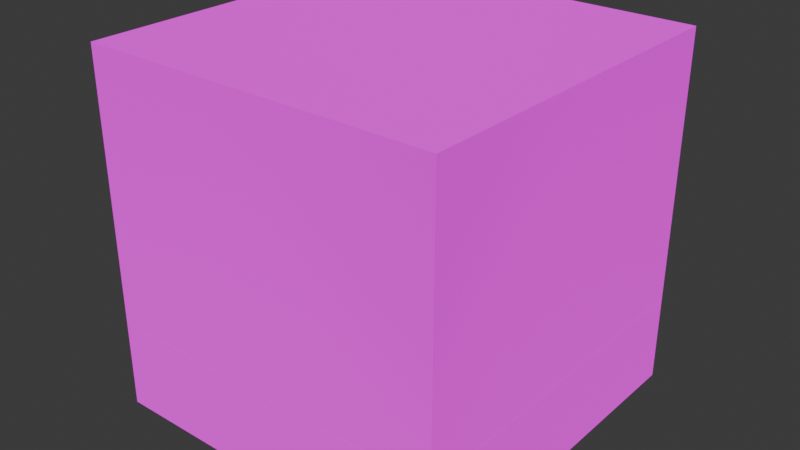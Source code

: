 # Source: piston.blend  (saved by Blender 4.0.36; exported with 4.5.12 LTS)
import bpy
from mathutils import Matrix  # noqa: F401  (used for matrix-valued properties, if any)

bpy.ops.wm.read_factory_settings(use_empty=True)
scene = bpy.context.scene
scene.name = 'Scene'

# ---- collections
col_collection = bpy.data.collections.new('Collection'); scene.collection.children.link(col_collection)

# ---- images (referenced by path relative to the original .blend; pixels are not part of the script)
import os
ASSET_DIR = os.environ.get("B2B_ASSET_DIR", "")  # directory of the original .blend (textures are referenced by path, not embedded)
HERE = os.path.dirname(os.path.abspath(__file__))  # packed textures are extracted next to this script under _unpacked/

def load_image(name, relpath, width, height, colorspace="sRGB"):
    """Load a texture the original file referenced (path relative to the .blend, or extracted next to this script)."""
    p = next((c for c in (os.path.join(HERE, relpath), os.path.join(ASSET_DIR, relpath)) if relpath and os.path.exists(c)), "")
    if p:
        img = bpy.data.images.load(p, check_existing=True)
        img.name = name
    else:  # same state as the original file: an image datablock whose file is absent (Cycles renders it pink)
        img = bpy.data.images.new(name, width, height)
        img.source = "FILE"
        img.filepath = "//" + (relpath or name)
    img.colorspace_settings.name = colorspace
    return img
img_piistontx_png = load_image('piistonTx.png', 'piistonTx.png', 1024, 1024, 'sRGB')
img_basetx_png = load_image('baseTx.png', 'baseTx.png', 1024, 1024, 'sRGB')
img_tigetx_png = load_image('tigeTx.png', 'tigeTx.png', 1024, 1024, 'sRGB')

# ---- materials (node trees are filled in below, after node groups)
mat_mat_riau_007 = bpy.data.materials.new('Matériau.007')
mat_mat_riau_007.use_transparent_shadow = False
mat_mat_riau_005 = bpy.data.materials.new('Matériau.005')
mat_mat_riau_005.use_transparent_shadow = False
mat_mat_riau_006 = bpy.data.materials.new('Matériau.006')
mat_mat_riau_006.use_transparent_shadow = False

# ---- material node trees
mat_mat_riau_007.use_nodes = True; mat_mat_riau_007.node_tree.nodes.clear()
_N = mat_mat_riau_007.node_tree.nodes; _L = mat_mat_riau_007.node_tree.links
n0 = _N.new('ShaderNodeOutputMaterial'); n0.name = 'Sortie matériau'; n0.location = (300, 300)
n1 = _N.new('ShaderNodeBsdfDiffuse'); n1.name = 'BSDF diffuse'; n1.location = (10, 300)
n1.inputs[1].default_value = 0.5
n2 = _N.new('ShaderNodeTexImage'); n2.name = 'Texture image'; n2.location = (-280, 280)
n2.image = img_piistontx_png
_L.new(n1.outputs[0], n0.inputs[0])
_L.new(n2.outputs[0], n1.inputs[0])
n0.is_active_output = True
mat_mat_riau_005.use_nodes = True; mat_mat_riau_005.node_tree.nodes.clear()
_N = mat_mat_riau_005.node_tree.nodes; _L = mat_mat_riau_005.node_tree.links
n0 = _N.new('ShaderNodeOutputMaterial'); n0.name = 'Sortie matériau'; n0.location = (300, 300)
n1 = _N.new('ShaderNodeBsdfDiffuse'); n1.name = 'BSDF diffuse'; n1.location = (10, 300)
n1.inputs[1].default_value = 0.5
n2 = _N.new('ShaderNodeTexImage'); n2.name = 'Texture image'; n2.location = (-280, 280)
n2.image = img_basetx_png
_L.new(n1.outputs[0], n0.inputs[0])
_L.new(n2.outputs[0], n1.inputs[0])
n0.is_active_output = True
mat_mat_riau_006.use_nodes = True; mat_mat_riau_006.node_tree.nodes.clear()
_N = mat_mat_riau_006.node_tree.nodes; _L = mat_mat_riau_006.node_tree.links
n0 = _N.new('ShaderNodeOutputMaterial'); n0.name = 'Sortie matériau'; n0.location = (300, 300)
n1 = _N.new('ShaderNodeBsdfDiffuse'); n1.name = 'BSDF diffuse'; n1.location = (10, 300)
n1.inputs[1].default_value = 0.5
n2 = _N.new('ShaderNodeTexImage'); n2.name = 'Texture image'; n2.location = (-280, 280)
n2.image = img_tigetx_png
_L.new(n1.outputs[0], n0.inputs[0])
_L.new(n2.outputs[0], n1.inputs[0])
n0.is_active_output = True

# ---- world
world_world = bpy.data.worlds.new('World'); scene.world = world_world
world_world.use_nodes = True; world_world.node_tree.nodes.clear()
_N = world_world.node_tree.nodes; _L = world_world.node_tree.links
n0 = _N.new('ShaderNodeOutputWorld'); n0.name = 'World Output'; n0.location = (300, 300)
n1 = _N.new('ShaderNodeBackground'); n1.name = 'Background'; n1.location = (10, 300)
n1.inputs[0].default_value = (0.05088, 0.05088, 0.05088, 1.0)
_L.new(n1.outputs[0], n0.inputs[0])
n0.is_active_output = True
world_world.color = (0.05088, 0.05088, 0.05088)
world_world.use_sun_shadow = False
world_world.sun_shadow_jitter_overblur = 0.0

# ---- meshes
me_cube = bpy.data.meshes.new('Cube')
me_cube.from_pydata([(1.0, 1.0, 1.0), (1.0, 1.0, -1.0), (1.0, -1.0, 1.0), (1.0, -1.0, -1.0), (-1.0, 1.0, 1.0), (-1.0, 1.0, -1.0), (-1.0, -1.0, 1.0), (-1.0, -1.0, -1.0)], [], [(0, 4, 6, 2), (3, 2, 6, 7), (7, 6, 4, 5), (5, 1, 3, 7), (1, 0, 2, 3), (5, 4, 0, 1)])
me_cube.polygons.foreach_set('material_index', [1, 1, 1, 1, 1, 1])
_uv = me_cube.uv_layers.new(name='UVMap')
_uv.uv.foreach_set('vector', [0.7, 0.5, 0.3001, 0.4998, 0.3002, 0.2146, 0.6999, 0.2143, 0.7008, 0.2145, 1.0, 0.215, 0.999, 0.4999, 0.701, 0.4988, 0.7008, 0.2145, 1.0, 0.215, 0.999, 0.4999, 0.701, 0.4988, 0.7001, 0.7142, 0.6997, 0.9997, 0.3005, 1.0, 0.3005, 0.714, 0.7008, 0.2145, 1.0, 0.215, 0.999, 0.4999, 0.701, 0.4988, 4.278e-05, 0.2144, 0.2997, 0.2146, 0.2986, 0.5003, 0.00261, 0.4984])
me_cube.materials.append(mat_mat_riau_007)
me_cube.materials.append(mat_mat_riau_005)
me_cube.use_mirror_vertex_groups = False
me_cube.update()
me_cube_002 = bpy.data.meshes.new('Cube.002')
me_cube_002.from_pydata([(1.0, 1.0, 1.0), (1.0, 1.0, -1.0), (1.0, -1.0, 1.0), (1.0, -1.0, -1.0), (-1.0, 1.0, 1.0), (-1.0, 1.0, -1.0), (-1.0, -1.0, 1.0), (-1.0, -1.0, -1.0)], [], [(0, 4, 6, 2), (3, 2, 6, 7), (7, 6, 4, 5), (5, 1, 3, 7), (1, 0, 2, 3), (5, 4, 0, 1)])
_uv = me_cube_002.uv_layers.new(name='UVMap')
_uv.uv.foreach_set('vector', [0.8336, 0.9001, 0.1667, 0.9002, 0.1671, 0.5002, 0.8334, 0.5001, 0.8342, 0.5005, 0.9998, 0.5005, 0.9988, 0.9006, 0.835, 0.9002, 0.8342, 0.5005, 0.9998, 0.5005, 0.9988, 0.9006, 0.835, 0.9002, 0.8333, 7.072e-05, 0.8335, 0.3998, 0.1667, 0.4, 0.1668, 0.0001003, 0.8342, 0.5005, 0.9998, 0.5005, 0.9988, 0.9006, 0.835, 0.9002, 0.8342, 0.5005, 0.9998, 0.5005, 0.9988, 0.9006, 0.835, 0.9002])
me_cube_002.materials.append(mat_mat_riau_007)
me_cube_002.use_mirror_vertex_groups = False
me_cube_002.update()
me_cube_001 = bpy.data.meshes.new('Cube.001')
me_cube_001.from_pydata([(-1.0, -1.0, -1.0), (-1.0, -1.0, 1.0), (-1.0, 1.0, -1.0), (-1.0, 1.0, 1.0), (1.0, -1.0, -1.0), (1.0, -1.0, 1.0), (1.0, 1.0, -1.0), (1.0, 1.0, 1.0)], [], [(0, 1, 3, 2), (2, 3, 7, 6), (6, 7, 5, 4), (4, 5, 1, 0), (2, 6, 4, 0), (7, 3, 1, 5)])
_uv = me_cube_001.uv_layers.new(name='CarteUV')
_uv.uv.foreach_set('vector', [0.0, 0.0, 1.0, 0.0, 1.0, 1.0, 0.0, 1.0, 0.0, 0.0, 1.0, 0.0, 1.0, 1.0, 0.0, 1.0, 0.0, 0.0, 1.0, 0.0, 1.0, 1.0, 0.0, 1.0, 0.0, 0.0, 1.0, 0.0, 1.0, 1.0, 0.0, 1.0, 0.125, 0.5, 0.375, 0.5, 0.375, 0.75, 0.125, 0.75, 0.625, 0.5, 0.875, 0.5, 0.875, 0.75, 0.625, 0.75])
me_cube_001.materials.append(mat_mat_riau_006)
me_cube_001.update()

# ---- objects
ob_base = bpy.data.objects.new('Base', me_cube)
ob_piston = bpy.data.objects.new('Piston', me_cube_002)
ob_tige = bpy.data.objects.new('Tige', me_cube_001)

# ---- transforms, parenting, visibility, modifiers, constraints
ob_base.location = (3.775e-08, 0.0, 0.625)
ob_base.rotation_euler = (-15.71, -0.0, 0.0)
ob_base.scale = (0.5, 0.5, 0.375)
ob_base.lock_rotations_4d = False
ob_base.empty_display_type = 'ARROWS'
ob_base.lineart.crease_threshold = 0.0
ob_piston.parent = ob_tige
ob_piston.location = (0.0, 0.0, 1.252)
ob_piston.scale = (5.0, 5.0, 0.3333)
ob_piston.use_camera_lock_parent = True
ob_piston.lock_rotations_4d = False
ob_piston.empty_display_type = 'ARROWS'
ob_piston.lineart.crease_threshold = 0.0
ob_tige.parent = ob_base
ob_tige.location = (4.471e-07, 1.734e-08, 0.08313)
ob_tige.scale = (0.2, 0.2, 1.0)

# ---- collection membership
col_collection.objects.link(ob_base)
col_collection.objects.link(ob_piston)
col_collection.objects.link(ob_tige)

# ---- scene / render settings (as saved in the file)
scene.frame_start = 1; scene.frame_end = 100; scene.frame_set(33)
scene.render.engine = 'BLENDER_EEVEE_NEXT'
scene.cycles.sampling_pattern = 'TABULATED_SOBOL'
bpy.context.view_layer.update()

# ---- added for rendering (the .blend has no active camera and no usable light): camera, sun
cam_auto = bpy.data.cameras.new('AutoCamera')
cam_auto.lens = 50.0
cam_auto.sensor_width = 36.0
cam_auto.clip_end = 1000.0
ob_auto_camera = bpy.data.objects.new('AutoCamera', cam_auto)
scene.collection.objects.link(ob_auto_camera)
ob_auto_camera.location = (1.60287, -1.92344, 1.78198)
ob_auto_camera.rotation_euler = (1.09748, -7.21219e-08, 0.694738)
scene.camera = ob_auto_camera
light_auto_sun = bpy.data.lights.new('AutoSun', 'SUN')
light_auto_sun.energy = 3.0
light_auto_sun.angle = 0.0523599
ob_auto_sun = bpy.data.objects.new('AutoSun', light_auto_sun)
scene.collection.objects.link(ob_auto_sun)
ob_auto_sun.rotation_euler = (0.872665, 0.174533, 0.523599)
bpy.context.view_layer.update()

